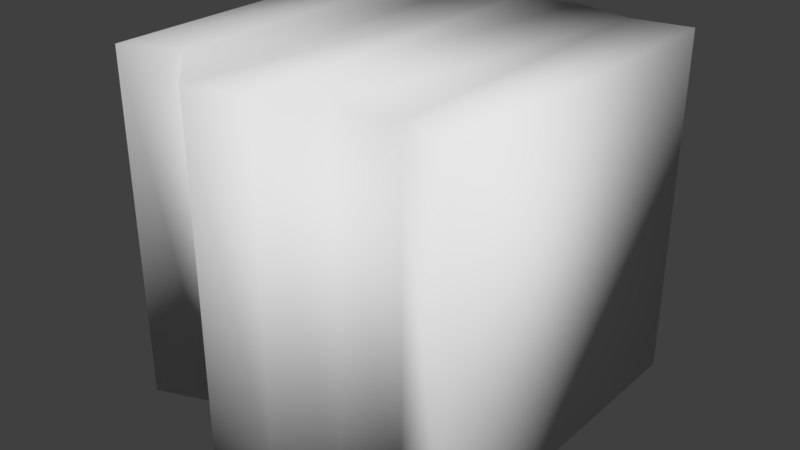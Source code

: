 # Source: Wall_Thing.blend  (saved by Blender 2.79.0; exported with 4.5.12 LTS)
import bpy
from mathutils import Matrix  # noqa: F401  (used for matrix-valued properties, if any)

bpy.ops.wm.read_factory_settings(use_empty=True)
scene = bpy.context.scene
scene.name = 'Scene'

# ---- collections
col_collection_1 = bpy.data.collections.new('Collection 1'); scene.collection.children.link(col_collection_1)

# ---- materials (node trees are filled in below, after node groups)
mat_material_001 = bpy.data.materials.new('Material.001')
mat_material_001.alpha_threshold = 0.0
mat_material_001.use_transparent_shadow = False
mat_material_001.roughness = 0.5

# ---- material node trees

# ---- world
world_world = bpy.data.worlds.new('World'); scene.world = world_world
world_world.color = (0.05088, 0.05088, 0.05088)
world_world.use_sun_shadow = False
world_world.sun_shadow_jitter_overblur = 0.0
world_world.cycles.sampling_method = 'MANUAL'

# ---- meshes
me_cube = bpy.data.meshes.new('Cube')
me_cube.from_pydata([(-1.0, -1.0, -1.0), (-1.0, -1.0, 1.0), (-1.0, 1.0, -1.0), (-1.0, 1.0, 1.0), (1.0, -1.0, -1.0), (1.0, -1.0, 1.0), (1.0, 1.0, -1.0), (1.0, 1.0, 1.0), (0.6667, 0.9356, -1.0), (0.3333, 1.0, -1.0), (-2.98e-08, 0.911, -1.0), (-0.3333, 1.0, -1.0), (-0.6667, 0.8696, -1.0), (-0.6667, 0.8696, 1.0), (-0.3333, 1.0, 1.0), (2.98e-08, 0.911, 1.0), (0.3333, 1.0, 1.0), (0.6667, 0.9356, 1.0), (-0.6667, -0.8696, -1.0), (-0.3333, -1.172, -1.0), (2.98e-08, -1.083, -1.0), (0.3333, -0.9436, -1.0), (0.6667, -0.8791, -1.0), (0.6667, -0.8791, 1.0), (0.3333, -0.9436, 1.0), (-2.98e-08, -1.083, 1.0), (-0.3333, -1.172, 1.0), (-0.6667, -0.8696, 1.0)], [], [(0, 1, 3, 2), (8, 17, 7, 6), (6, 7, 5, 4), (18, 27, 1, 0), (8, 6, 4, 22), (13, 3, 1, 27), (7, 17, 23, 5), (17, 16, 24, 23), (16, 15, 25, 24), (15, 14, 26, 25), (14, 13, 27, 26), (2, 12, 18, 0), (12, 11, 19, 18), (11, 10, 20, 19), (10, 9, 21, 20), (9, 8, 22, 21), (4, 5, 23, 22), (22, 23, 24, 21), (21, 24, 25, 20), (20, 25, 26, 19), (19, 26, 27, 18), (2, 3, 13, 12), (12, 13, 14, 11), (11, 14, 15, 10), (10, 15, 16, 9), (9, 16, 17, 8)])
me_cube.polygons.foreach_set('use_smooth', [True] * 26)
_uv = me_cube.uv_layers.new(name='UVMap')
_uv.uv.foreach_set('vector', [1.0, 0.9588, 0.6667, 0.9588, 0.6667, 0.4794, 1.0, 0.4794, 1.0, 0.0799, 0.6667, 0.0799, 0.6667, 1e-07, 1.0, 0.0, 0.3333, 1.0, 1.291e-07, 1.0, 0.0, 0.5206, 0.3333, 0.5206, 0.3844, 1.0, 0.3844, 0.5206, 0.4429, 0.5206, 0.4429, 1.0, 0.05556, 0.5051, 1.987e-08, 0.5206, 0.0, 0.04116, 0.05556, 0.07013, 0.6111, 0.03126, 0.6667, 0.0, 0.6667, 0.4794, 0.6111, 0.4482, 0.3333, 2.858e-08, 0.3889, 0.01545, 0.3889, 0.4504, 0.3333, 0.4794, 0.3889, 0.01545, 0.4444, 0.0, 0.4444, 0.4659, 0.3889, 0.4504, 0.4444, 0.0, 0.5, 0.02134, 0.5, 0.4992, 0.4444, 0.4659, 0.5, 0.02134, 0.5556, 0.0, 0.5556, 0.5206, 0.5, 0.4992, 0.5556, 0.0, 0.6111, 0.03126, 0.6111, 0.4482, 0.5556, 0.5206, 0.3333, 0.5206, 0.2778, 0.4893, 0.2778, 0.07241, 0.3333, 0.04116, 0.2778, 0.4893, 0.2222, 0.5206, 0.2222, 0.0, 0.2778, 0.07241, 0.2222, 0.5206, 0.1667, 0.4992, 0.1667, 0.02134, 0.2222, 0.0, 0.1667, 0.4992, 0.1111, 0.5206, 0.1111, 0.05469, 0.1667, 0.02134, 0.1111, 0.5206, 0.05556, 0.5051, 0.05556, 0.07013, 0.1111, 0.05469, 0.4429, 1.0, 0.4429, 0.5206, 0.494, 0.5206, 0.494, 1.0, 0.494, 1.0, 0.494, 0.5206, 0.5506, 0.5206, 0.5506, 1.0, 0.5506, 1.0, 0.5506, 0.5206, 0.6094, 0.5206, 0.6094, 1.0, 0.6094, 1.0, 0.6094, 0.5206, 0.6667, 0.5206, 0.6667, 1.0, 0.334, 1.0, 0.334, 0.5206, 0.3844, 0.5206, 0.3844, 1.0, 1.0, 0.4794, 0.6667, 0.4794, 0.6667, 0.3995, 1.0, 0.3995, 1.0, 0.3995, 0.6667, 0.3995, 0.6667, 0.3196, 1.0, 0.3196, 1.0, 0.3196, 0.6667, 0.3196, 0.6667, 0.2397, 1.0, 0.2397, 1.0, 0.2397, 0.6667, 0.2397, 0.6667, 0.1598, 1.0, 0.1598, 1.0, 0.1598, 0.6667, 0.1598, 0.6667, 0.0799, 1.0, 0.0799])
me_cube.materials.append(mat_material_001)
me_cube.use_remesh_preserve_volume = False
me_cube.use_remesh_preserve_attributes = False
me_cube.use_mirror_vertex_groups = False
me_cube.update()

# ---- objects
ob_cube = bpy.data.objects.new('Cube', me_cube)

# ---- transforms, parenting, visibility, modifiers, constraints
ob_cube.location = (0.0, 0.0, 1.0)
ob_cube.lineart.crease_threshold = 0.0

# ---- collection membership
col_collection_1.objects.link(ob_cube)

# ---- scene / render settings (as saved in the file)
scene.frame_start = 1; scene.frame_end = 250; scene.frame_set(1)
scene.render.engine = 'BLENDER_EEVEE_NEXT'
scene.render.resolution_percentage = 50
scene.render.dither_intensity = 0.0
scene.cycles.use_denoising = False
scene.cycles.samples = 128
scene.cycles.sampling_pattern = 'TABULATED_SOBOL'
scene.cycles.use_adaptive_sampling = False
scene.cycles.use_light_tree = False
scene.cycles.blur_glossy = 0.0
scene.cycles.sample_clamp_indirect = 0.0
scene.view_settings.view_transform = 'Standard'
bpy.context.view_layer.update()

# ---- added for rendering (the .blend has no active camera and no usable light): camera, sun
cam_auto = bpy.data.cameras.new('AutoCamera')
cam_auto.lens = 50.0
cam_auto.sensor_width = 36.0
cam_auto.clip_end = 1000.0
ob_auto_camera = bpy.data.objects.new('AutoCamera', cam_auto)
scene.collection.objects.link(ob_auto_camera)
ob_auto_camera.location = (3.29933, -4.04505, 3.63947)
ob_auto_camera.rotation_euler = (1.09748, -7.21219e-08, 0.694738)
scene.camera = ob_auto_camera
light_auto_sun = bpy.data.lights.new('AutoSun', 'SUN')
light_auto_sun.energy = 3.0
light_auto_sun.angle = 0.0523599
ob_auto_sun = bpy.data.objects.new('AutoSun', light_auto_sun)
scene.collection.objects.link(ob_auto_sun)
ob_auto_sun.rotation_euler = (0.872665, 0.174533, 0.523599)
bpy.context.view_layer.update()
